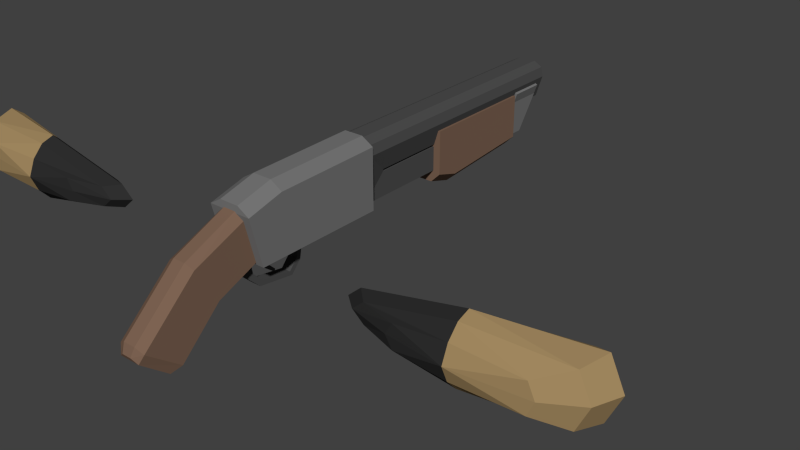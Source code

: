# Source: shotgun.blend  (saved by Blender 2.69.0; exported with 4.5.12 LTS)
import bpy
from mathutils import Matrix  # noqa: F401  (used for matrix-valued properties, if any)

bpy.ops.wm.read_factory_settings(use_empty=True)
scene = bpy.context.scene
scene.name = 'Scene'

# ---- collections
col_collection_1 = bpy.data.collections.new('Collection 1'); scene.collection.children.link(col_collection_1)

# ---- materials (node trees are filled in below, after node groups)
mat_gunmetal = bpy.data.materials.new('gunmetal')
mat_gunmetal.alpha_threshold = 0.0
mat_gunmetal.use_transparent_shadow = False
mat_gunmetal.diffuse_color = (0.07743, 0.07743, 0.07743, 1.0)
mat_gunmetal.roughness = 0.5
mat_gunmetal.specular_intensity = 0.1
mat_gunmetal.line_color = (0.0, 0.0, 0.0, 1.0)
mat_metal = bpy.data.materials.new('metal')
mat_metal.alpha_threshold = 0.0
mat_metal.use_transparent_shadow = False
mat_metal.diffuse_color = (0.1845, 0.1845, 0.1845, 1.0)
mat_metal.roughness = 0.5
mat_metal.specular_intensity = 0.1
mat_metal.line_color = (0.0, 0.0, 0.0, 1.0)
mat_wood = bpy.data.materials.new('wood')
mat_wood.alpha_threshold = 0.0
mat_wood.use_transparent_shadow = False
mat_wood.diffuse_color = (0.2064, 0.1255, 0.08512, 1.0)
mat_wood.roughness = 0.5
mat_wood.specular_intensity = 0.1
mat_wood.line_color = (0.0, 0.0, 0.0, 1.0)
mat_cloth = bpy.data.materials.new('cloth')
mat_cloth.alpha_threshold = 0.0
mat_cloth.use_transparent_shadow = False
mat_cloth.diffuse_color = (0.05427, 0.05427, 0.05427, 1.0)
mat_cloth.roughness = 0.5
mat_cloth.specular_intensity = 0.1
mat_cloth.line_color = (0.0, 0.0, 0.0, 1.0)
mat_hands = bpy.data.materials.new('hands')
mat_hands.alpha_threshold = 0.0
mat_hands.use_transparent_shadow = False
mat_hands.diffuse_color = (0.4132, 0.351, 0.1655, 1.0)
mat_hands.roughness = 0.5
mat_hands.specular_intensity = 0.1
mat_hands.line_color = (0.0, 0.0, 0.0, 1.0)
mat_skin = bpy.data.materials.new('skin')
mat_skin.alpha_threshold = 0.0
mat_skin.use_transparent_shadow = False
mat_skin.diffuse_color = (0.38, 0.2609, 0.1222, 1.0)
mat_skin.roughness = 0.5
mat_skin.specular_intensity = 0.1
mat_skin.line_color = (0.0, 0.0, 0.0, 1.0)
mat_cloth_001 = bpy.data.materials.new('cloth.001')
mat_cloth_001.alpha_threshold = 0.0
mat_cloth_001.use_transparent_shadow = False
mat_cloth_001.diffuse_color = (0.02814, 0.02814, 0.02814, 1.0)
mat_cloth_001.roughness = 0.5
mat_cloth_001.specular_intensity = 0.0
mat_cloth_001.line_color = (0.0, 0.0, 0.0, 1.0)

# ---- material node trees

# ---- world
world_world = bpy.data.worlds.new('World'); scene.world = world_world
world_world.color = (0.05088, 0.05088, 0.05088)
world_world.use_sun_shadow = False
world_world.sun_shadow_jitter_overblur = 0.0
world_world.cycles.sampling_method = 'MANUAL'
world_world.cycles.sample_map_resolution = 256

# ---- meshes
me_weapon_shotgun = bpy.data.meshes.new('weapon_shotgun')
me_weapon_shotgun.from_pydata([(-0.052, 1.75, 0.04), (0.052, 1.75, 0.04), (0.052, 0.75, 0.04), (-0.052, 0.75, 0.04), (-0.08, 1.75, 0.13), (0.08, 1.75, 0.13), (0.08, 0.65, 0.13), (-0.08, 0.65, 0.13), (-0.08, 1.55, -0.08), (0.08, 1.55, -0.08), (0.08, 1.15, -0.11), (-0.08, 1.15, -0.11), (-0.08, 1.55, 0.1), (0.08, 1.55, 0.1), (-0.072, 1.75, 0.17), (0.072, 1.75, 0.17), (0.072, 0.65, 0.17), (-0.072, 0.65, 0.17), (-0.036, 1.75, 0.19), (0.036, 1.75, 0.19), (0.036, 0.65, 0.19), (-0.036, 0.65, 0.19), (-0.05, 1.65, -0.07), (0.05, 1.65, -0.07), (0.05, 0.65, -0.07), (-0.05, 0.65, -0.07), (-0.05, 1.65, 0.03), (0.05, 1.65, 0.03), (0.05, 0.75, 0.03), (-0.05, 0.75, 0.03), (-0.04, 1.55, -0.12), (0.04, 1.55, -0.12), (0.04, 1.15, -0.15), (-0.04, 1.15, -0.15), (-0.06, 1.624, -0.08), (-0.05, 1.63, -0.07), (-0.05, 1.56, -0.07), (-0.06, 1.56, -0.08), (-0.069, 1.71, 0.065), (-0.059, 1.71, 0.065), (-0.059, 1.56, 0.065), (-0.069, 1.56, 0.065), (0.06, 1.624, -0.08), (0.05, 1.63, -0.07), (0.05, 1.56, -0.07), (0.06, 1.56, -0.08), (0.069, 1.71, 0.065), (0.059, 1.71, 0.065), (0.059, 1.56, 0.065), (0.069, 1.56, 0.065), (0.08236, 1.71, 0.1047), (0.07236, 1.71, 0.1097), (0.07236, 1.56, 0.1097), (0.08236, 1.56, 0.1047), (-0.08236, 1.71, 0.1047), (-0.07236, 1.71, 0.1097), (-0.07236, 1.56, 0.1097), (-0.08236, 1.56, 0.1047), (-0.09, 0.65, -0.08), (0.09, 0.65, -0.08), (-0.09, 0.65, 0.17), (0.09, 0.65, 0.17), (0.09, 0.2, 0.16), (-0.09, 0.2, 0.16), (-0.04, 0.65, 0.2), (0.04, 0.65, 0.2), (0.04, 0.2, 0.19), (-0.04, 0.2, 0.19), (-0.09, 0.1, -0.08), (0.09, 0.1, -0.08), (0.09, 0.05, 0.12), (-0.09, 0.05, 0.12), (0.04, 0.05, 0.15), (-0.04, 0.05, 0.15), (0.0576, -0.07, -0.14), (-0.0576, -0.07, -0.14), (0.0576, -0.16, 0.01), (-0.0576, -0.16, 0.01), (0.0256, -0.17, 0.03), (-0.0256, -0.17, 0.03), (0.0576, -0.24, -0.3), (-0.0576, -0.24, -0.3), (0.0576, -0.38, -0.19), (-0.0576, -0.38, -0.19), (0.0256, -0.39, -0.17), (-0.0256, -0.39, -0.17), (-0.0192, -0.405, -0.205), (0.0192, -0.405, -0.205), (-0.0432, -0.395, -0.225), (0.0432, -0.395, -0.225), (-0.0432, -0.281, -0.318), (0.0432, -0.281, -0.318), (0.0576, 0.1, -0.07), (-0.0576, 0.1, -0.07), (0.0576, 0.06, 0.1), (-0.0576, 0.06, 0.1), (0.0256, 0.06, 0.13), (-0.0256, 0.06, 0.13), (-0.09, 0.37, 0.1), (-0.09, 0.53, 0.1), (-0.09, 0.55, 0.08), (-0.09, 0.55, 0.05), (-0.09, 0.53, 0.03), (-0.09, 0.35, 0.08), (-0.09, 0.35, 0.05), (-0.09, 0.37, 0.03), (-0.07, 0.37, 0.1), (-0.07, 0.53, 0.1), (-0.07, 0.55, 0.08), (-0.07, 0.55, 0.05), (-0.07, 0.53, 0.03), (-0.07, 0.35, 0.08), (-0.07, 0.35, 0.05), (-0.07, 0.37, 0.03), (-0.02, 0.285, -0.1993), (0.02, 0.285, -0.1993), (0.02, 0.295, -0.2167), (-0.02, 0.295, -0.2167), (-0.02, 0.3377, -0.1704), (0.02, 0.3377, -0.1704), (0.02, 0.3223, -0.1576), (-0.02, 0.3223, -0.1576), (-0.02, 0.374, -0.08), (0.02, 0.374, -0.08), (0.02, 0.33, -0.08), (-0.02, 0.33, -0.08), (-0.02, 0.1437, -0.1952), (0.02, 0.1437, -0.1952), (0.02, 0.156, -0.1783), (-0.02, 0.156, -0.1783), (-0.02, 0.094, -0.1487), (0.02, 0.094, -0.1487), (0.02, 0.1143, -0.1335), (-0.02, 0.1143, -0.1335), (-0.02, 0.069, -0.1117), (0.02, 0.069, -0.1117), (0.02, 0.1033, -0.06751), (-0.02, 0.1033, -0.06751), (-0.02, 0.036, -0.1157), (0.02, 0.036, -0.1157), (0.02, 0.02032, -0.1005), (-0.02, 0.02032, -0.1005), (-0.02, -0.022, -0.1187), (0.02, -0.022, -0.1187), (0.02, -0.02068, -0.1155), (-0.02, -0.02068, -0.1155), (-0.02, 0.3497, -0.1042), (0.02, 0.3497, -0.1042), (0.02, 0.3273, -0.09875), (-0.02, 0.3273, -0.09875), (-0.016, 0.21, -0.06), (0.016, 0.21, -0.06), (0.016, 0.17, -0.06), (-0.016, 0.17, -0.06), (-0.016, 0.186, -0.102), (0.016, 0.186, -0.102), (0.016, 0.169, -0.095), (-0.016, 0.169, -0.095), (-0.016, 0.19, -0.132), (0.016, 0.19, -0.132), (0.016, 0.178, -0.143), (-0.016, 0.178, -0.143), (-0.016, 0.22, -0.161), (0.016, 0.22, -0.161), (0.016, 0.216, -0.171), (-0.016, 0.216, -0.171), (0.08, 1.05, -0.08), (-0.08, 1.05, -0.08), (0.08, 1.05, 0.1), (-0.08, 1.05, 0.1), (0.04, 1.05, -0.12), (-0.04, 1.05, -0.12), (0.736, -0.04321, 0.0), (0.572, 8.882e-16, 0.0), (0.512, 0.05, 0.0), (0.572, 0.07, 0.0), (0.762, -0.04321, 0.04525), (0.6171, 0.0, 0.03919), (0.564, 0.05, 0.04525), (0.6171, 0.07, 0.03919), (0.96, -0.04321, 0.064), (0.96, -7.451e-09, 0.1109), (0.96, 0.05, 0.128), (0.96, 0.07, 0.1109), (0.96, -0.07, 0.0), (1.218, -0.04321, 0.05657), (1.323, 0.03, 0.09798), (1.356, 0.13, 0.1131), (1.303, 0.15, 0.09798), (1.244, -0.04321, 0.0), (1.368, 0.03, 0.0), (1.408, 0.13, 0.0), (1.348, 0.15, 0.0), (0.96, 0.07, 0.0), (1.218, -0.04321, -0.05657), (1.323, 0.03, -0.09798), (1.356, 0.13, -0.1131), (1.303, 0.15, -0.09798), (0.96, -0.04321, -0.064), (0.96, 7.451e-09, -0.1109), (0.96, 0.05, -0.128), (0.96, 0.07, -0.1109), (0.762, -0.04321, -0.04525), (0.6171, 0.0, -0.03919), (0.564, 0.05, -0.04525), (0.6171, 0.07, -0.03919), (-0.736, -0.04321, 0.0), (-0.572, 0.0, 0.0), (-0.512, 0.05, 0.0), (-0.572, 0.07, 0.0), (-0.762, -0.04321, 0.04525), (-0.6171, 0.0, 0.03919), (-0.564, 0.05, 0.04525), (-0.6171, 0.07, 0.03919), (-0.96, -0.04321, 0.064), (-0.96, -7.451e-09, 0.1109), (-0.96, 0.05, 0.128), (-0.96, 0.07, 0.1109), (-0.96, -0.07, 0.0), (-1.218, -0.04321, 0.05657), (-1.323, 0.03, 0.09798), (-1.356, 0.13, 0.1131), (-1.303, 0.15, 0.09798), (-1.244, -0.04321, 0.0), (-1.368, 0.03, 0.0), (-1.408, 0.13, 0.0), (-1.348, 0.15, 0.0), (-0.96, 0.07, 0.0), (-1.218, -0.04321, -0.05657), (-1.323, 0.03, -0.09798), (-1.356, 0.13, -0.1131), (-1.303, 0.15, -0.09798), (-0.96, -0.04321, -0.064), (-0.96, 7.451e-09, -0.1109), (-0.96, 0.05, -0.128), (-0.96, 0.07, -0.1109), (-0.762, -0.04321, -0.04525), (-0.6171, 0.0, -0.03919), (-0.564, 0.05, -0.04525), (-0.6171, 0.07, -0.03919)], [], [(4, 5, 1, 0), (5, 6, 2, 1), (7, 4, 0, 3), (0, 1, 2, 3), (4, 7, 17, 14), (12, 13, 9, 8), (9, 13, 10), (10, 13, 168, 166), (8, 9, 31, 30), (12, 8, 11), (16, 15, 19, 20), (6, 5, 15, 16), (5, 4, 14, 15), (21, 20, 19, 18), (15, 14, 18, 19), (14, 17, 21, 18), (26, 27, 23, 22), (27, 28, 24, 23), (29, 26, 22, 25), (22, 23, 24, 25), (29, 28, 27, 26), (30, 31, 32, 33), (11, 8, 30, 33), (9, 10, 32, 31), (11, 167, 169, 12), (38, 39, 35, 34), (39, 40, 36, 35), (40, 41, 37, 36), (41, 38, 34, 37), (36, 37, 45, 44), (38, 41, 57, 54), (45, 42, 46, 49), (34, 35, 43, 42), (37, 34, 42, 45), (46, 47, 51, 50), (44, 45, 49, 48), (43, 44, 48, 47), (42, 43, 47, 46), (50, 51, 52, 53), (49, 46, 50, 53), (48, 49, 53, 52), (57, 56, 55, 54), (41, 40, 56, 57), (39, 38, 54, 55), (60, 61, 59, 58), (61, 60, 64, 65), (67, 66, 65, 64), (60, 63, 67, 64), (62, 61, 65, 66), (62, 66, 72, 70), (66, 67, 73, 72), (67, 63, 71, 73), (77, 95, 93, 75), (69, 70, 71, 68), (72, 73, 71, 70), (76, 78, 84, 82), (74, 76, 82, 80), (79, 77, 83, 85), (78, 79, 85, 84), (75, 74, 80, 81), (77, 75, 81, 83), (85, 83, 88, 86), (80, 82, 89, 91), (82, 84, 87, 89), (83, 81, 90, 88), (81, 80, 91, 90), (84, 85, 86, 87), (87, 86, 88, 89), (90, 91, 89, 88), (74, 92, 94, 76), (78, 96, 97, 79), (76, 94, 96, 78), (79, 97, 95, 77), (3, 2, 28, 29), (7, 3, 29, 25), (6, 24, 28, 2), (98, 103, 63), (101, 58, 102), (99, 60, 100), (58, 101, 100, 60), (60, 99, 98, 63), (71, 63, 103, 104), (105, 104, 112, 113), (99, 100, 108, 107), (104, 103, 111, 112), (98, 99, 107, 106), (103, 98, 106, 111), (101, 102, 110, 109), (102, 105, 113, 110), (100, 101, 109, 108), (107, 108, 109, 110), (106, 107, 110, 113), (106, 113, 112, 111), (75, 93, 92, 74), (117, 126, 129, 114), (115, 128, 127, 116), (120, 121, 114, 115), (119, 120, 115, 116), (121, 118, 117, 114), (114, 129, 128, 115), (146, 147, 119, 118), (147, 148, 120, 119), (148, 149, 121, 120), (149, 146, 118, 121), (118, 119, 116, 117), (128, 129, 133, 132), (133, 130, 134, 137), (127, 128, 132, 131), (126, 127, 131, 130), (129, 126, 130, 133), (135, 136, 140, 139), (132, 133, 137, 136), (131, 132, 136, 135), (130, 131, 135, 134), (141, 138, 142, 145), (134, 135, 139, 138), (137, 134, 138, 141), (142, 143, 144, 145), (139, 140, 144, 143), (138, 139, 143, 142), (122, 123, 147, 146), (123, 124, 148, 147), (124, 125, 149, 148), (125, 122, 146, 149), (117, 116, 127, 126), (150, 154, 157, 153), (153, 157, 156, 152), (152, 156, 155, 151), (151, 155, 154, 150), (154, 158, 161, 157), (157, 161, 160, 156), (156, 160, 159, 155), (155, 159, 158, 154), (160, 164, 163, 159), (159, 163, 162, 158), (158, 162, 165, 161), (161, 165, 164, 160), (162, 163, 164, 165), (168, 169, 167, 166), (166, 167, 171, 170), (32, 10, 166, 170), (33, 32, 170, 171), (11, 33, 171, 167), (12, 169, 168, 13), (68, 71, 104, 105), (105, 102, 58, 68), (61, 62, 69, 59), (70, 69, 62), (59, 69, 68, 58), (174, 173, 177, 178), (173, 172, 176, 177), (175, 174, 178, 179), (177, 176, 180, 181), (179, 178, 182, 183), (178, 177, 181, 182), (183, 182, 187, 188), (182, 181, 186, 187), (181, 180, 185, 186), (188, 187, 191, 192), (187, 186, 190, 191), (186, 185, 189, 190), (191, 190, 195, 196), (190, 189, 194, 195), (192, 191, 196, 197), (197, 196, 200, 201), (196, 195, 199, 200), (195, 194, 198, 199), (199, 198, 202, 203), (201, 200, 204, 205), (200, 199, 203, 204), (172, 184, 176), (205, 175, 193), (176, 184, 180), (201, 205, 193), (180, 184, 185), (192, 197, 193), (185, 184, 189), (188, 192, 193), (189, 184, 194), (179, 183, 193), (194, 184, 198), (197, 201, 193), (198, 184, 202), (205, 204, 174, 175), (204, 203, 173, 174), (203, 202, 172, 173), (175, 179, 193), (202, 184, 172), (183, 188, 193), (208, 212, 211, 207), (207, 211, 210, 206), (209, 213, 212, 208), (211, 215, 214, 210), (213, 217, 216, 212), (212, 216, 215, 211), (217, 222, 221, 216), (216, 221, 220, 215), (215, 220, 219, 214), (222, 226, 225, 221), (221, 225, 224, 220), (220, 224, 223, 219), (225, 230, 229, 224), (224, 229, 228, 223), (226, 231, 230, 225), (231, 235, 234, 230), (230, 234, 233, 229), (229, 233, 232, 228), (233, 237, 236, 232), (235, 239, 238, 234), (234, 238, 237, 233), (206, 210, 218), (239, 227, 209), (210, 214, 218), (235, 227, 239), (214, 219, 218), (226, 227, 231), (219, 223, 218), (222, 227, 226), (223, 228, 218), (213, 227, 217), (228, 232, 218), (231, 227, 235), (232, 236, 218), (239, 209, 208, 238), (238, 208, 207, 237), (237, 207, 206, 236), (209, 227, 213), (236, 206, 218), (217, 227, 222)])
me_weapon_shotgun.polygons.foreach_set('material_index', [0, 0, 0, 0, 0, 2, 2, 2, 2, 2, 0, 0, 0, 0, 0, 0, 0, 0, 0, 0, 0, 2, 2, 2, 2, 1, 1, 1, 1, 1, 1, 1, 1, 1, 1, 1, 1, 1, 1, 1, 1, 1, 1, 1, 1, 1, 1, 1, 1, 1, 1, 1, 2, 1, 1, 2, 2, 2, 2, 2, 2, 2, 2, 2, 2, 2, 2, 2, 2, 2, 2, 2, 2, 0, 0, 0, 1, 1, 1, 1, 1, 1, 1, 1, 1, 1, 1, 1, 1, 1, 0, 0, 0, 2, 0, 0, 0, 0, 0, 0, 0, 0, 0, 0, 0, 0, 0, 0, 0, 0, 0, 0, 0, 0, 0, 0, 0, 0, 0, 0, 0, 0, 0, 0, 0, 0, 0, 0, 0, 0, 0, 0, 0, 0, 0, 0, 0, 0, 2, 2, 2, 2, 2, 2, 1, 1, 1, 1, 0, 6, 6, 6, 6, 6, 6, 5, 5, 5, 5, 5, 5, 5, 5, 5, 5, 5, 5, 6, 6, 6, 6, 6, 6, 6, 5, 5, 5, 5, 5, 6, 5, 5, 6, 6, 6, 6, 6, 6, 5, 6, 6, 6, 6, 6, 6, 5, 5, 5, 5, 5, 5, 5, 5, 5, 5, 5, 5, 6, 6, 6, 6, 6, 6, 6, 5, 5, 5, 5, 5, 6, 5, 5, 6, 6, 6, 6, 6, 6, 5])
me_weapon_shotgun.materials.append(mat_gunmetal)
me_weapon_shotgun.materials.append(mat_metal)
me_weapon_shotgun.materials.append(mat_wood)
me_weapon_shotgun.materials.append(mat_cloth)
me_weapon_shotgun.materials.append(mat_hands)
me_weapon_shotgun.materials.append(mat_skin)
me_weapon_shotgun.materials.append(mat_cloth_001)
me_weapon_shotgun.use_remesh_preserve_volume = False
me_weapon_shotgun.use_remesh_preserve_attributes = False
me_weapon_shotgun.use_mirror_vertex_groups = False
me_weapon_shotgun.update()
arm_armature = bpy.data.armatures.new('armature')  # bones are not reproduced

# ---- objects
ob_armature = bpy.data.objects.new('armature', arm_armature)
ob_weapon_shotgun = bpy.data.objects.new('weapon_shotgun', me_weapon_shotgun)

# ---- transforms, parenting, visibility, modifiers, constraints
ob_armature.location = (0.0, 0.0, 0.0)
ob_armature.scale = (0.75, 0.75, 0.75)
ob_armature.lineart.crease_threshold = 0.0
ob_weapon_shotgun.parent = ob_armature
ob_weapon_shotgun.location = (0.0, 0.0, 0.0)
ob_weapon_shotgun.lineart.crease_threshold = 0.0
_vg = ob_weapon_shotgun.vertex_groups.new(name='arm_r')
for _i, _w in zip([172, 173, 174, 175, 176, 177, 178, 179, 180, 181, 182, 183, 184, 185, 186, 187, 188, 189, 190, 191, 192, 193, 194, 195, 196, 197, 198, 199, 200, 201, 202, 203, 204, 205], [1.0, 1.0, 0.9757, 1.0, 1.0, 1.0, 1.0, 1.0, 1.0, 1.0, 1.0, 1.0, 1.0, 1.0, 1.0, 1.0, 1.0, 1.0, 1.0, 1.0, 1.0, 1.0, 1.0, 1.0, 1.0, 1.0, 1.0, 1.0, 1.0, 1.0, 0.9998, 1.0, 1.0, 1.0]): _vg.add([_i], _w, 'REPLACE')
_vg = ob_weapon_shotgun.vertex_groups.new(name='arm_l')
_vg.add([206, 207, 208, 209, 210, 211, 212, 213, 214, 215, 216, 217, 218, 219, 220, 221, 222, 223, 224, 225, 226, 227, 228, 229, 230, 231, 232, 233, 234, 235, 236, 237, 238, 239], 1.0, 'REPLACE')
_vg = ob_weapon_shotgun.vertex_groups.new(name='gun_body')
for _i, _w in zip([0, 1, 2, 3, 4, 5, 6, 7, 8, 9, 10, 11, 12, 13, 14, 15, 16, 17, 18, 19, 20, 21, 22, 23, 24, 25, 26, 27, 28, 29, 30, 31, 32, 33, 34, 35, 36, 37, 38, 39, 40, 41, 42, 43, 44, 45, 46, 47, 48, 49, 50, 51, 52, 53, 54, 55, 56, 57, 58, 59, 60, 61, 62, 63, 64, 65, 66, 67, 68, 69, 70, 71, 72, 73, 74, 75, 76, 77, 78, 79, 80, 81, 82, 83, 84, 85, 86, 87, 88, 89, 90, 91, 92, 93, 94, 95, 96, 97, 98, 99, 100, 101, 102, 103, 104, 105, 106, 107, 108, 109, 110, 111, 112, 113, 114, 115, 116, 117, 118, 119, 120, 121, 122, 123, 124, 125, 126, 127, 128, 129, 130, 131, 132, 133, 134, 135, 136, 137, 138, 139, 140, 141, 142, 143, 144, 145, 146, 147, 148, 149, 150, 151, 152, 153, 154, 155, 156, 157, 158, 159, 160, 161, 162, 163, 164, 165, 166, 167, 168, 169, 170, 171], [1.0, 1.0, 1.0, 1.0, 1.0, 0.9984, 1.0, 1.0, 0.0, 0.0, 0.0, 0.0, 0.0, 0.0, 1.0, 0.9725, 1.0, 1.0, 1.0, 0.9998, 1.0, 1.0, 1.0, 1.0, 1.0, 1.0, 1.0, 1.0, 1.0, 1.0, 0.0, 0.0, 0.0, 0.0, 1.0, 1.0, 1.0, 1.0, 1.0, 1.0, 1.0, 1.0, 1.0, 1.0, 1.0, 1.0, 1.0, 1.0, 1.0, 1.0, 1.0, 1.0, 1.0, 1.0, 1.0, 1.0, 1.0, 1.0, 1.0, 1.0, 1.0, 1.0, 1.0, 0.9985, 1.0, 1.0, 1.0, 1.0, 1.0, 1.0, 1.0, 1.0, 1.0, 1.0, 1.0, 1.0, 1.0, 1.0, 1.0, 1.0, 0.999, 1.0, 1.0, 1.0, 1.0, 1.0, 1.0, 1.0, 1.0, 1.0, 1.0, 0.9944, 1.0, 1.0, 1.0, 1.0, 1.0, 1.0, 1.0, 1.0, 1.0, 1.0, 1.0, 1.0, 1.0, 1.0, 1.0, 1.0, 1.0, 1.0, 1.0, 1.0, 1.0, 1.0, 1.0, 1.0, 1.0, 1.0, 1.0, 1.0, 1.0, 1.0, 1.0, 1.0, 1.0, 1.0, 1.0, 1.0, 1.0, 1.0, 1.0, 1.0, 1.0, 1.0, 1.0, 1.0, 1.0, 1.0, 1.0, 1.0, 1.0, 1.0, 1.0, 1.0, 1.0, 1.0, 1.0, 1.0, 1.0, 1.0, 1.0, 1.0, 1.0, 1.0, 1.0, 1.0, 1.0, 1.0, 1.0, 1.0, 1.0, 1.0, 1.0, 1.0, 1.0, 1.0, 0.0, 0.0, 0.0, 0.0, 0.0, 0.0]): _vg.add([_i], _w, 'REPLACE')
_vg = ob_weapon_shotgun.vertex_groups.new(name='gun_pump')
_vg.add([8, 9, 10, 11, 12, 13, 30, 31, 32, 33, 166, 167, 168, 169, 170, 171], 1.0, 'REPLACE')
_vg = ob_weapon_shotgun.vertex_groups.new(name='root')
_vg = ob_weapon_shotgun.vertex_groups.new(name='arm_r')
_vg = ob_weapon_shotgun.vertex_groups.new(name='arm_l')
_m = ob_weapon_shotgun.modifiers.new('Armature', 'ARMATURE')
_m.object = ob_armature

# ---- collection membership
col_collection_1.objects.link(ob_armature)
col_collection_1.objects.link(ob_weapon_shotgun)

# ---- scene / render settings (as saved in the file)
scene.frame_start = 20; scene.frame_end = 100; scene.frame_set(100)
scene.render.engine = 'BLENDER_EEVEE_NEXT'
scene.render.image_settings.compression = 90
scene.render.resolution_percentage = 50
scene.render.dither_intensity = 0.0
scene.cycles.use_denoising = False
scene.cycles.samples = 10
scene.cycles.sampling_pattern = 'TABULATED_SOBOL'
scene.cycles.light_sampling_threshold = 0.0
scene.cycles.use_adaptive_sampling = False
scene.cycles.use_light_tree = False
scene.cycles.blur_glossy = 0.0
scene.cycles.volume_bounces = 1
scene.cycles.pixel_filter_type = 'GAUSSIAN'
scene.cycles.sample_clamp_indirect = 0.0
scene.view_settings.view_transform = 'Standard'
bpy.context.view_layer.update()

# ---- added for rendering (the .blend has no active camera and no usable light): camera, sun
cam_auto = bpy.data.cameras.new('AutoCamera')
cam_auto.lens = 50.0
cam_auto.sensor_width = 36.0
cam_auto.clip_end = 1000.0
ob_auto_camera = bpy.data.objects.new('AutoCamera', cam_auto)
scene.collection.objects.link(ob_auto_camera)
ob_auto_camera.location = (1.85419, -1.54443, 1.28158)
ob_auto_camera.rotation_euler = (1.09748, -7.21219e-08, 0.694738)
scene.camera = ob_auto_camera
light_auto_sun = bpy.data.lights.new('AutoSun', 'SUN')
light_auto_sun.energy = 3.0
light_auto_sun.angle = 0.0523599
ob_auto_sun = bpy.data.objects.new('AutoSun', light_auto_sun)
scene.collection.objects.link(ob_auto_sun)
ob_auto_sun.rotation_euler = (0.872665, 0.174533, 0.523599)
bpy.context.view_layer.update()
